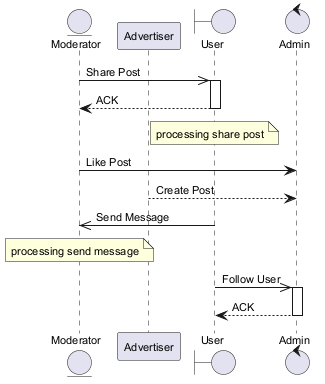

The diagram above was rendered by PlantUML. Its source (embedded in the PNG):
@startuml
skinparam backgroundColor #FFFFFF
skinparam classBackgroundColor #F1F8E9
skinparam classBorderColor #33691E
skinparam defaultFontSize 11
entity "Moderator" as M
participant "Advertiser" as A
boundary "User" as U
control "Admin" as A2
M ->> U : Share Post
activate U
U --> M : ACK
deactivate U
note over U : processing share post
M -> A2 : Like Post
A --> A2 : Create Post
U ->> M : Send Message
note over M : processing send message
U ->> A2 : Follow User
activate A2
A2 --> U : ACK
deactivate A2
@enduml